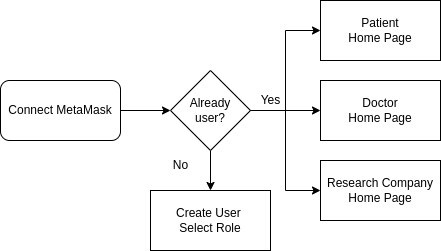

The diagram above was exported from draw.io. Its source (the exported page's mxGraphModel, read from the mxfile embedded in the PNG):
<mxGraphModel dx="1434" dy="775" grid="1" gridSize="10" guides="1" tooltips="1" connect="1" arrows="1" fold="1" page="1" pageScale="1" pageWidth="827" pageHeight="1169" math="0" shadow="0">
  <root>
    <mxCell id="0" />
    <mxCell id="1" parent="0" />
    <mxCell id="xHRbW7FkvPrXjPWEzBmk-7" style="edgeStyle=orthogonalEdgeStyle;rounded=0;orthogonalLoop=1;jettySize=auto;html=1;entryX=0;entryY=0.5;entryDx=0;entryDy=0;" parent="1" source="xHRbW7FkvPrXjPWEzBmk-1" target="xHRbW7FkvPrXjPWEzBmk-2" edge="1">
      <mxGeometry relative="1" as="geometry" />
    </mxCell>
    <mxCell id="xHRbW7FkvPrXjPWEzBmk-1" value="Connect MetaMask" style="rounded=1;whiteSpace=wrap;html=1;" parent="1" vertex="1">
      <mxGeometry x="40" y="90" width="120" height="60" as="geometry" />
    </mxCell>
    <mxCell id="xHRbW7FkvPrXjPWEzBmk-8" style="edgeStyle=orthogonalEdgeStyle;rounded=0;orthogonalLoop=1;jettySize=auto;html=1;" parent="1" source="xHRbW7FkvPrXjPWEzBmk-2" target="xHRbW7FkvPrXjPWEzBmk-4" edge="1">
      <mxGeometry relative="1" as="geometry" />
    </mxCell>
    <mxCell id="xHRbW7FkvPrXjPWEzBmk-11" value="" style="edgeStyle=orthogonalEdgeStyle;rounded=0;orthogonalLoop=1;jettySize=auto;html=1;" parent="1" source="xHRbW7FkvPrXjPWEzBmk-2" target="xHRbW7FkvPrXjPWEzBmk-6" edge="1">
      <mxGeometry relative="1" as="geometry" />
    </mxCell>
    <mxCell id="xHRbW7FkvPrXjPWEzBmk-12" style="edgeStyle=orthogonalEdgeStyle;rounded=0;orthogonalLoop=1;jettySize=auto;html=1;entryX=0;entryY=0.5;entryDx=0;entryDy=0;" parent="1" source="xHRbW7FkvPrXjPWEzBmk-2" target="xHRbW7FkvPrXjPWEzBmk-3" edge="1">
      <mxGeometry relative="1" as="geometry" />
    </mxCell>
    <mxCell id="xHRbW7FkvPrXjPWEzBmk-13" style="edgeStyle=orthogonalEdgeStyle;rounded=0;orthogonalLoop=1;jettySize=auto;html=1;entryX=0;entryY=0.5;entryDx=0;entryDy=0;" parent="1" source="xHRbW7FkvPrXjPWEzBmk-2" target="xHRbW7FkvPrXjPWEzBmk-5" edge="1">
      <mxGeometry relative="1" as="geometry" />
    </mxCell>
    <mxCell id="xHRbW7FkvPrXjPWEzBmk-2" value="Already&lt;br&gt;user?" style="rhombus;whiteSpace=wrap;html=1;" parent="1" vertex="1">
      <mxGeometry x="210" y="80" width="80" height="80" as="geometry" />
    </mxCell>
    <mxCell id="xHRbW7FkvPrXjPWEzBmk-3" value="Patient &lt;br&gt;Home Page" style="rounded=0;whiteSpace=wrap;html=1;" parent="1" vertex="1">
      <mxGeometry x="360" y="10" width="120" height="60" as="geometry" />
    </mxCell>
    <mxCell id="xHRbW7FkvPrXjPWEzBmk-4" value="Doctor&lt;br&gt;Home Page" style="rounded=0;whiteSpace=wrap;html=1;" parent="1" vertex="1">
      <mxGeometry x="360" y="90" width="120" height="60" as="geometry" />
    </mxCell>
    <mxCell id="xHRbW7FkvPrXjPWEzBmk-5" value="Research Company&lt;br&gt;Home Page" style="rounded=0;whiteSpace=wrap;html=1;" parent="1" vertex="1">
      <mxGeometry x="360" y="170" width="120" height="60" as="geometry" />
    </mxCell>
    <mxCell id="xHRbW7FkvPrXjPWEzBmk-6" value="Create User&amp;nbsp;&lt;br&gt;Select Role" style="rounded=0;whiteSpace=wrap;html=1;" parent="1" vertex="1">
      <mxGeometry x="190" y="200" width="120" height="60" as="geometry" />
    </mxCell>
    <mxCell id="xHRbW7FkvPrXjPWEzBmk-14" value="Yes" style="text;html=1;align=center;verticalAlign=middle;resizable=0;points=[];autosize=1;strokeColor=none;fillColor=none;" parent="1" vertex="1">
      <mxGeometry x="290" y="95" width="40" height="30" as="geometry" />
    </mxCell>
    <mxCell id="xHRbW7FkvPrXjPWEzBmk-15" value="No" style="text;html=1;align=center;verticalAlign=middle;resizable=0;points=[];autosize=1;strokeColor=none;fillColor=none;" parent="1" vertex="1">
      <mxGeometry x="200" y="160" width="40" height="30" as="geometry" />
    </mxCell>
  </root>
</mxGraphModel>